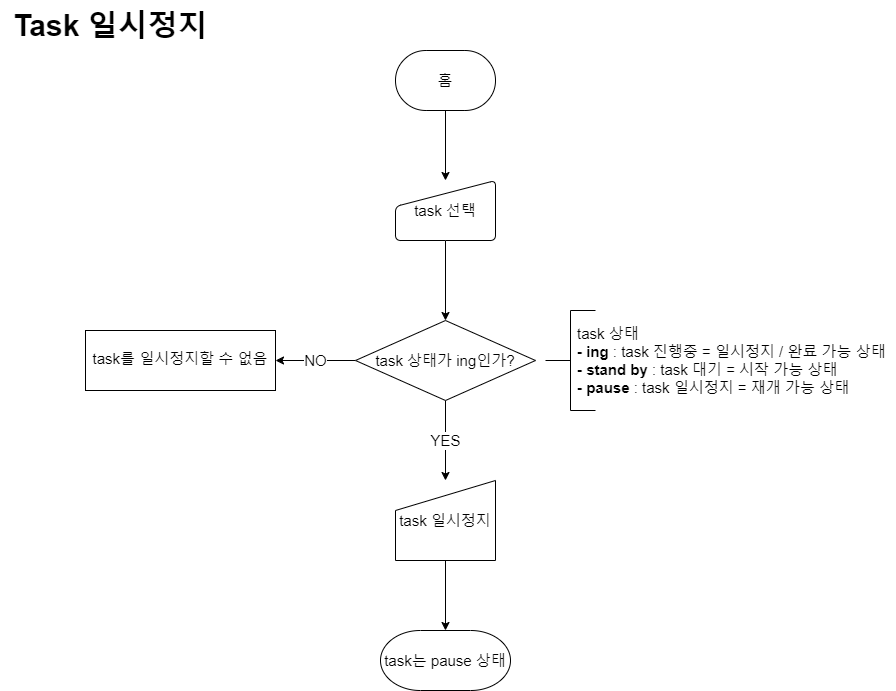

The diagram above was exported from draw.io. Its source (the exported page's mxGraphModel, read from the mxfile embedded in the PNG):
<mxGraphModel dx="894" dy="1138" grid="1" gridSize="10" guides="1" tooltips="1" connect="1" arrows="1" fold="1" page="1" pageScale="1" pageWidth="900" pageHeight="1600" math="0" shadow="0">
  <root>
    <mxCell id="WIyWlLk6GJQsqaUBKTNV-0" />
    <mxCell id="WIyWlLk6GJQsqaUBKTNV-1" parent="WIyWlLk6GJQsqaUBKTNV-0" />
    <mxCell id="JREh1k8nddq0y-O-slCs-0" value="" style="edgeStyle=orthogonalEdgeStyle;rounded=0;orthogonalLoop=1;jettySize=auto;html=1;fontSize=15;strokeWidth=1;exitX=0.5;exitY=1;exitDx=0;exitDy=0;exitPerimeter=0;" parent="WIyWlLk6GJQsqaUBKTNV-1" source="JREh1k8nddq0y-O-slCs-6" edge="1">
      <mxGeometry relative="1" as="geometry">
        <mxPoint x="450" y="110" as="sourcePoint" />
        <mxPoint x="450" y="200" as="targetPoint" />
      </mxGeometry>
    </mxCell>
    <mxCell id="T4uCxM_vEZ8Q0zPThY03-4" value="" style="edgeStyle=orthogonalEdgeStyle;rounded=0;orthogonalLoop=1;jettySize=auto;html=1;fontSize=15;" parent="WIyWlLk6GJQsqaUBKTNV-1" target="T4uCxM_vEZ8Q0zPThY03-3" edge="1">
      <mxGeometry relative="1" as="geometry">
        <mxPoint x="450" y="260" as="sourcePoint" />
      </mxGeometry>
    </mxCell>
    <mxCell id="JREh1k8nddq0y-O-slCs-6" value="홈" style="strokeWidth=1;html=1;shape=mxgraph.flowchart.terminator;whiteSpace=wrap;fontSize=15;" parent="WIyWlLk6GJQsqaUBKTNV-1" vertex="1">
      <mxGeometry x="400" y="70" width="100" height="60" as="geometry" />
    </mxCell>
    <mxCell id="JREh1k8nddq0y-O-slCs-16" value="" style="edgeStyle=orthogonalEdgeStyle;rounded=0;orthogonalLoop=1;jettySize=auto;html=1;fontSize=15;" parent="WIyWlLk6GJQsqaUBKTNV-1" source="JREh1k8nddq0y-O-slCs-12" target="JREh1k8nddq0y-O-slCs-14" edge="1">
      <mxGeometry relative="1" as="geometry" />
    </mxCell>
    <mxCell id="JREh1k8nddq0y-O-slCs-12" value="task 일시정지" style="shape=manualInput;whiteSpace=wrap;html=1;fontSize=15;strokeWidth=1;" parent="WIyWlLk6GJQsqaUBKTNV-1" vertex="1">
      <mxGeometry x="400" y="500" width="100" height="80" as="geometry" />
    </mxCell>
    <mxCell id="JREh1k8nddq0y-O-slCs-14" value="task는 pause 상태" style="strokeWidth=1;html=1;shape=mxgraph.flowchart.terminator;whiteSpace=wrap;fontSize=15;" parent="WIyWlLk6GJQsqaUBKTNV-1" vertex="1">
      <mxGeometry x="385" y="650" width="130" height="60" as="geometry" />
    </mxCell>
    <mxCell id="JREh1k8nddq0y-O-slCs-15" value="Task 일시정지" style="text;html=1;align=center;verticalAlign=middle;resizable=0;points=[];autosize=1;strokeColor=none;fillColor=none;fontSize=30;fontStyle=1" parent="WIyWlLk6GJQsqaUBKTNV-1" vertex="1">
      <mxGeometry x="5" y="20" width="220" height="50" as="geometry" />
    </mxCell>
    <mxCell id="T4uCxM_vEZ8Q0zPThY03-1" value="task를 일시정지할 수 없음" style="whiteSpace=wrap;html=1;fontSize=15;shadow=0;strokeWidth=1;spacing=6;spacingTop=-4;" parent="WIyWlLk6GJQsqaUBKTNV-1" vertex="1">
      <mxGeometry x="90" y="350" width="190" height="60" as="geometry" />
    </mxCell>
    <mxCell id="T4uCxM_vEZ8Q0zPThY03-5" value="YES" style="edgeStyle=orthogonalEdgeStyle;rounded=0;orthogonalLoop=1;jettySize=auto;html=1;fontSize=15;" parent="WIyWlLk6GJQsqaUBKTNV-1" source="T4uCxM_vEZ8Q0zPThY03-3" target="JREh1k8nddq0y-O-slCs-12" edge="1">
      <mxGeometry relative="1" as="geometry" />
    </mxCell>
    <mxCell id="T4uCxM_vEZ8Q0zPThY03-6" value="NO" style="edgeStyle=orthogonalEdgeStyle;rounded=0;orthogonalLoop=1;jettySize=auto;html=1;fontSize=15;" parent="WIyWlLk6GJQsqaUBKTNV-1" source="T4uCxM_vEZ8Q0zPThY03-3" target="T4uCxM_vEZ8Q0zPThY03-1" edge="1">
      <mxGeometry relative="1" as="geometry" />
    </mxCell>
    <mxCell id="T4uCxM_vEZ8Q0zPThY03-3" value="task 상태가 ing인가?" style="rhombus;whiteSpace=wrap;html=1;fontSize=15;" parent="WIyWlLk6GJQsqaUBKTNV-1" vertex="1">
      <mxGeometry x="360" y="340" width="180" height="80" as="geometry" />
    </mxCell>
    <mxCell id="0yhS53i7kAUBs1_mtwtL-4" value="" style="strokeWidth=1;html=1;shape=mxgraph.flowchart.annotation_2;align=left;labelPosition=right;pointerEvents=1;fontSize=15;" parent="WIyWlLk6GJQsqaUBKTNV-1" vertex="1">
      <mxGeometry x="550" y="330" width="50" height="100" as="geometry" />
    </mxCell>
    <mxCell id="0yhS53i7kAUBs1_mtwtL-5" value="task 상태&lt;br style=&quot;font-size: 15px;&quot;&gt;&lt;b style=&quot;font-size: 15px;&quot;&gt;- ing&lt;/b&gt; : task 진행중 = 일시정지 / 완료 가능 상태&lt;br style=&quot;font-size: 15px;&quot;&gt;&lt;b style=&quot;border-color: var(--border-color);&quot;&gt;- stand by&lt;/b&gt;&amp;nbsp;: task 대기 = 시작 가능 상태&lt;br style=&quot;border-color: var(--border-color);&quot;&gt;&lt;b style=&quot;font-size: 15px;&quot;&gt;- pause&lt;/b&gt; : task 일시정지 = 재개 가능 상태" style="text;html=1;strokeColor=none;fillColor=none;align=left;verticalAlign=middle;whiteSpace=wrap;rounded=0;fontSize=15;strokeWidth=1;" parent="WIyWlLk6GJQsqaUBKTNV-1" vertex="1">
      <mxGeometry x="580" y="330" width="320" height="100" as="geometry" />
    </mxCell>
    <mxCell id="jnnZGn8qOCSD6aVKD_1P-1" value="task 선택" style="html=1;strokeWidth=1;shape=manualInput;whiteSpace=wrap;rounded=1;size=26;arcSize=11;fontSize=15;" parent="WIyWlLk6GJQsqaUBKTNV-1" vertex="1">
      <mxGeometry x="400" y="200" width="100" height="60" as="geometry" />
    </mxCell>
  </root>
</mxGraphModel>